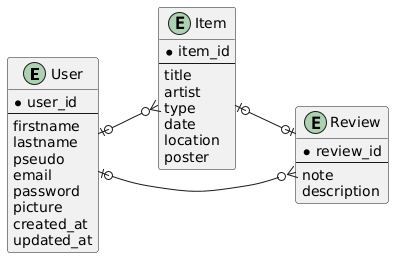

The diagram above was rendered by PlantUML. Its source (embedded in the PNG):
@startuml
left to right direction

entity "User" as User{
  *user_id
  --
  firstname
  lastname
  pseudo
  email
  password
  picture
  created_at
  updated_at
}


entity "Item" {
  *item_id
  --
  title
  artist
  type
  date
  location
  poster
}

entity "Review" {
  *review_id
  --
  note
  description
}

User |o--o{ Item
User |o--o{ Review
Item |o--o| Review
@enduml